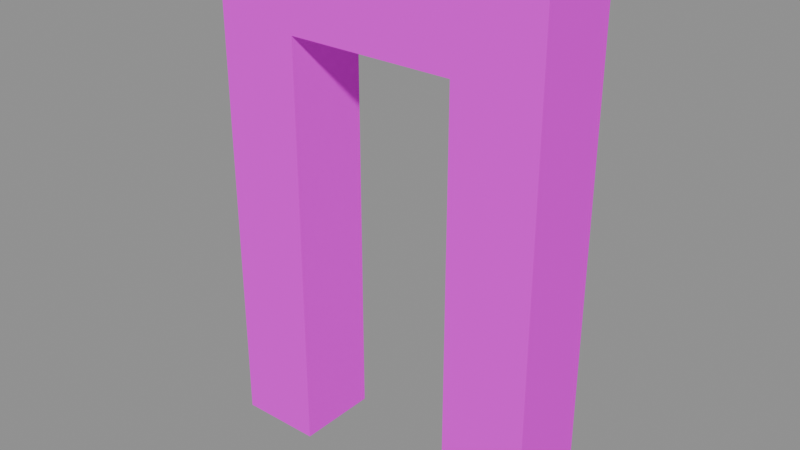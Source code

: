 # Source: door_3.blend  (saved by Blender 5.1.30; exported with 4.5.12 LTS)
import bpy
from mathutils import Matrix  # noqa: F401  (used for matrix-valued properties, if any)

bpy.ops.wm.read_factory_settings(use_empty=True)
scene = bpy.context.scene
scene.name = 'Scene'

# ---- images (referenced by path relative to the original .blend; pixels are not part of the script)
import os
ASSET_DIR = os.environ.get("B2B_ASSET_DIR", "")  # directory of the original .blend (textures are referenced by path, not embedded)
HERE = os.path.dirname(os.path.abspath(__file__))  # packed textures are extracted next to this script under _unpacked/

def load_image(name, relpath, width, height, colorspace="sRGB"):
    """Load a texture the original file referenced (path relative to the .blend, or extracted next to this script)."""
    p = next((c for c in (os.path.join(HERE, relpath), os.path.join(ASSET_DIR, relpath)) if relpath and os.path.exists(c)), "")
    if p:
        img = bpy.data.images.load(p, check_existing=True)
        img.name = name
    else:  # same state as the original file: an image datablock whose file is absent (Cycles renders it pink)
        img = bpy.data.images.new(name, width, height)
        img.source = "FILE"
        img.filepath = "//" + (relpath or name)
    img.colorspace_settings.name = colorspace
    return img
img_aap_color_palette_png = load_image('aap color palette.png', 'aap color palette.png', 1024, 1024, 'sRGB')

# ---- materials (node trees are filled in below, after node groups)
mat_material = bpy.data.materials.new('Material')
mat_material.diffuse_color = (0.001518, 0.2542, 0.6376, 1.0)
mat_material.roughness = 1.0
mat_material.specular_intensity = 0.0

# ---- material node trees
mat_material.use_nodes = True; mat_material.node_tree.nodes.clear()
_N = mat_material.node_tree.nodes; _L = mat_material.node_tree.links
n0 = _N.new('ShaderNodeBsdfPrincipled'); n0.name = 'Principled BSDF'; n0.location = (-200, 100)
n0.inputs[2].default_value = 1.0
n0.inputs[13].default_value = 0.0
n0.inputs[27].default_value = (0.0, 0.0, 0.0, 1.0)
n0.inputs[28].default_value = 1.0
n1 = _N.new('ShaderNodeOutputMaterial'); n1.name = 'Material Output'; n1.location = (200, 100)
n2 = _N.new('ShaderNodeNormalMap'); n2.name = 'Normal Map'; n2.location = (-600, -600)
n2.label = 'Normal/Map'
n2.inputs[0].default_value = 0.0
n3 = _N.new('ShaderNodeTexImage'); n3.name = 'Image Texture'; n3.location = (-600, 300)
n3.image = img_aap_color_palette_png
_L.new(n0.outputs[0], n1.inputs[0])
_L.new(n2.outputs[0], n0.inputs[5])
_L.new(n3.outputs[0], n0.inputs[0])
n1.is_active_output = True

# ---- meshes
me_cube_018 = bpy.data.meshes.new('Cube.018')
me_cube_018.from_pydata([(-0.5, 2.186e-08, -2.98e-08), (-0.5, -0.5, -2.98e-08), (-0.5, -2.186e-08, 2.5), (-0.5, -0.5, 2.5), (0.5, 2.186e-08, -2.98e-08), (0.5, -0.5, -2.98e-08), (0.5, -2.186e-08, 2.5), (0.5, -0.5, 2.5), (-1.0, -4.371e-08, 3.0), (-1.0, 4.371e-08, 0.0), (-1.0, -0.5, 0.0), (-1.0, -0.5, 3.0), (1.0, -4.371e-08, 3.0), (1.0, -0.5, 3.0), (1.0, 4.371e-08, 0.0), (1.0, -0.5, 0.0)], [], [(9, 10, 11, 8), (8, 11, 13, 12), (12, 13, 15, 14), (5, 7, 6, 4), (2, 0, 9, 8), (1, 3, 11, 10), (6, 2, 8, 12), (3, 7, 13, 11), (4, 6, 12, 14), (7, 5, 15, 13), (14, 15, 5, 4), (7, 3, 2, 6), (3, 1, 0, 2), (10, 9, 0, 1)])
me_cube_018.polygons.foreach_set('use_smooth', [True] * 14)
_k = set([(0, 1), (0, 2), (0, 9), (1, 3), (1, 10), (2, 3), (2, 6), (3, 7), (4, 5), (4, 6), (4, 14), (5, 7), (5, 15), (6, 7), (8, 9), (8, 11), (8, 12), (9, 10), (10, 11), (11, 13), (12, 13), (12, 14), (13, 15), (14, 15)])
me_cube_018.attributes.new('sharp_edge', 'BOOLEAN', 'EDGE').data.foreach_set('value', [ (min(e.vertices), max(e.vertices)) in _k for e in me_cube_018.edges])
_uv = me_cube_018.uv_layers.new(name='UVMap')
_uv.uv.foreach_set('vector', [0.06198, 0.188, 0.06198, 0.188, 0.06198, 0.188, 0.06198, 0.188, 0.06198, 0.188, 0.06198, 0.188, 0.06198, 0.188, 0.06198, 0.188, 0.06198, 0.188, 0.06198, 0.188, 0.06198, 0.188, 0.06198, 0.188, 0.06198, 0.188, 0.06198, 0.188, 0.06198, 0.188, 0.06198, 0.188, 0.06198, 0.188, 0.06198, 0.188, 0.06198, 0.188, 0.06198, 0.188, 0.06198, 0.188, 0.06198, 0.188, 0.06198, 0.188, 0.06198, 0.188, 0.06198, 0.188, 0.06198, 0.188, 0.06198, 0.188, 0.06198, 0.188, 0.06198, 0.188, 0.06198, 0.188, 0.06198, 0.188, 0.06198, 0.188, 0.06198, 0.188, 0.06198, 0.188, 0.06198, 0.188, 0.06198, 0.188, 0.06198, 0.188, 0.06198, 0.188, 0.06198, 0.188, 0.06198, 0.188, 0.06198, 0.188, 0.06198, 0.188, 0.06198, 0.188, 0.06198, 0.188, 0.06198, 0.188, 0.06198, 0.188, 0.06198, 0.188, 0.06198, 0.188, 0.06198, 0.188, 0.06198, 0.188, 0.06198, 0.188, 0.06198, 0.188, 0.06198, 0.188, 0.06198, 0.188, 0.06198, 0.188, 0.06198, 0.188])
me_cube_018.materials.append(mat_material)
me_cube_018.update()
me_cube_018.normals_split_custom_set([tuple(v) for v in zip(*[iter([-1.0, 0.0, 0.0, -1.0, 0.0, 0.0, -1.0, 0.0, 0.0, -1.0, 0.0, 0.0, 0.0, 0.0, 1.0, 0.0, 0.0, 1.0, 0.0, 0.0, 1.0, 0.0, 0.0, 1.0, 1.0, 0.0, 0.0, 1.0, 0.0, 0.0, 1.0, 0.0, 0.0, 1.0, 0.0, 0.0, -1.0, 0.0, 0.0, -1.0, 0.0, 0.0, -1.0, 0.0, 0.0, -1.0, 0.0, 0.0, 5.961e-09, 1.0, 3.378e-08, 1.192e-08, 1.0, 2.384e-08, 1.192e-08, 1.0, 2.384e-08, 5.961e-09, 1.0, 3.378e-08, -4.335e-08, -1.0, -2.167e-08, -2.167e-08, -1.0, -1.084e-08, -2.167e-08, -1.0, -1.084e-08, -4.335e-08, -1.0, -2.167e-08, -5.961e-09, 1.0, 3.378e-08, 5.961e-09, 1.0, 3.378e-08, 5.961e-09, 1.0, 3.378e-08, -5.961e-09, 1.0, 3.378e-08, -2.167e-08, -1.0, -1.084e-08, 2.167e-08, -1.0, -1.084e-08, 2.167e-08, -1.0, -1.084e-08, -2.167e-08, -1.0, -1.084e-08, -1.192e-08, 1.0, 2.384e-08, -5.961e-09, 1.0, 3.378e-08, -5.961e-09, 1.0, 3.378e-08, -1.192e-08, 1.0, 2.384e-08, 2.167e-08, -1.0, -1.084e-08, 4.335e-08, -1.0, -2.167e-08, 4.335e-08, -1.0, -2.167e-08, 2.167e-08, -1.0, -1.084e-08, 5.96e-08, 0.0, -1.0, 5.96e-08, 0.0, -1.0, 5.96e-08, 0.0, -1.0, 5.96e-08, 0.0, -1.0, 0.0, 0.0, -1.0, 0.0, 0.0, -1.0, 0.0, 0.0, -1.0, 0.0, 0.0, -1.0, 1.0, 0.0, 0.0, 1.0, 0.0, 0.0, 1.0, 0.0, 0.0, 1.0, 0.0, 0.0, -5.96e-08, 0.0, -1.0, -5.96e-08, 0.0, -1.0, -5.96e-08, 0.0, -1.0, -5.96e-08, 0.0, -1.0])] * 3)])

# ---- objects
ob_door_003 = bpy.data.objects.new('Door.003', me_cube_018)
ob_door_3 = bpy.data.objects.new('door_3', None)

# ---- transforms, parenting, visibility, modifiers, constraints
ob_door_003.parent = ob_door_3
ob_door_003.location = (0.0, 0.25, 2.98e-08)
ob_door_003.rotation_euler = (-1.629e-07, 0.0, 0.0)
ob_door_003.color = (0.8, 0.8, 0.8, 1.0)
ob_door_3.location = (0.0, 0.0, 0.0)
ob_door_3.empty_display_size = 0.5

# ---- collection membership
scene.collection.objects.link(ob_door_003)
scene.collection.objects.link(ob_door_3)

# ---- scene / render settings (as saved in the file)
scene.frame_start = 1; scene.frame_end = 250; scene.frame_set(1)
scene.render.engine = 'BLENDER_EEVEE_NEXT'
scene.render.fps = 30
scene.render.bake_bias = 0.0
scene.render.bake_samples = 0
scene.cycles.sampling_pattern = 'TABULATED_SOBOL'
scene.eevee.use_volume_custom_range = False
bpy.context.view_layer.update()

# ---- added for rendering (the .blend has no active camera and no usable light): camera, sun + grey world if the file has none
cam_auto = bpy.data.cameras.new('AutoCamera')
cam_auto.lens = 50.0
cam_auto.sensor_width = 36.0
cam_auto.clip_end = 1000.0
ob_auto_camera = bpy.data.objects.new('AutoCamera', cam_auto)
scene.collection.objects.link(ob_auto_camera)
ob_auto_camera.location = (3.36787, -4.04144, 4.19429)
ob_auto_camera.rotation_euler = (1.09748, -7.21219e-08, 0.694738)
scene.camera = ob_auto_camera
light_auto_sun = bpy.data.lights.new('AutoSun', 'SUN')
light_auto_sun.energy = 3.0
light_auto_sun.angle = 0.0523599
ob_auto_sun = bpy.data.objects.new('AutoSun', light_auto_sun)
scene.collection.objects.link(ob_auto_sun)
ob_auto_sun.rotation_euler = (0.872665, 0.174533, 0.523599)
if scene.world is None:
    world_auto = bpy.data.worlds.new('AutoWorld')
    world_auto.color = (0.3, 0.3, 0.3)
    scene.world = world_auto
bpy.context.view_layer.update()
